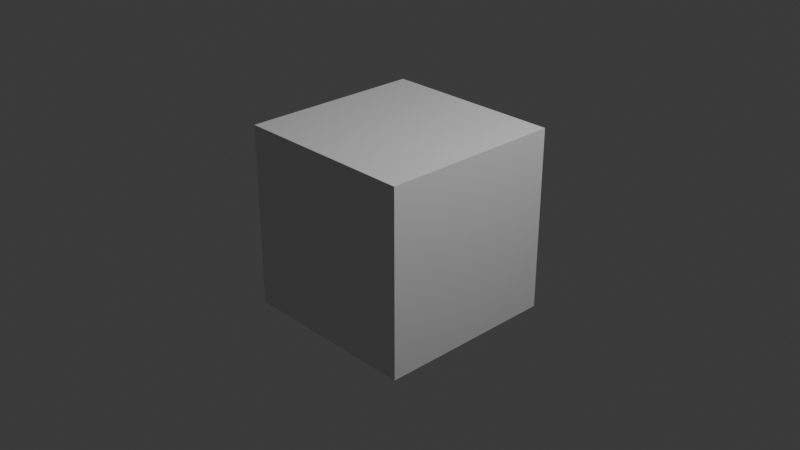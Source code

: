 # Source: Spotlights.blend  (saved by Blender 4.5.88; exported with 4.5.12 LTS)
import bpy
from mathutils import Matrix  # noqa: F401  (used for matrix-valued properties, if any)

bpy.ops.wm.read_factory_settings(use_empty=True)
scene = bpy.context.scene
scene.name = 'Scene'

# ---- collections
col_collection = bpy.data.collections.new('Collection'); scene.collection.children.link(col_collection)
col_spotlights = bpy.data.collections.new('Spotlights'); scene.collection.children.link(col_spotlights)

# ---- materials (node trees are filled in below, after node groups)
mat_material = bpy.data.materials.new('Material')
mat_material.alpha_threshold = 0.0
mat_material.roughness = 0.5
mat_material.line_color = (0.0, 0.0, 0.0, 1.0)

# ---- material node trees
mat_material.use_nodes = True; mat_material.node_tree.nodes.clear()
_N = mat_material.node_tree.nodes; _L = mat_material.node_tree.links
n0 = _N.new('ShaderNodeOutputMaterial'); n0.name = 'Material Output'; n0.location = (200, 100)
n1 = _N.new('ShaderNodeBsdfPrincipled'); n1.name = 'Principled BSDF'; n1.location = (-200, 100)
n1.inputs[3].default_value = 1.45
_L.new(n1.outputs[0], n0.inputs[0])
n0.is_active_output = True

# ---- world
world_world = bpy.data.worlds.new('World'); scene.world = world_world
world_world.use_nodes = True; world_world.node_tree.nodes.clear()
_N = world_world.node_tree.nodes; _L = world_world.node_tree.links
n0 = _N.new('ShaderNodeOutputWorld'); n0.name = 'World Output'; n0.location = (200, 100)
n1 = _N.new('ShaderNodeBackground'); n1.name = 'Background'; n1.location = (-200, 100)
n1.inputs[0].default_value = (0.05088, 0.05088, 0.05088, 1.0)
_L.new(n1.outputs[0], n0.inputs[0])
n0.is_active_output = True
world_world.color = (0.05088, 0.05088, 0.05088)
world_world.sun_shadow_jitter_overblur = 0.0

# ---- cameras
cam_camera = bpy.data.cameras.new('Camera')
cam_camera.clip_end = 100.0
cam_camera.ortho_scale = 7.314

# ---- lights
light_light = bpy.data.lights.new('Light', 'POINT')
light_light.energy = 1000.0
light_light.shadow_soft_size = 0.1

# ---- meshes
me_cube = bpy.data.meshes.new('Cube')
me_cube.from_pydata([(1.0, 1.0, 1.0), (1.0, 1.0, -1.0), (1.0, -1.0, 1.0), (1.0, -1.0, -1.0), (-1.0, 1.0, 1.0), (-1.0, 1.0, -1.0), (-1.0, -1.0, 1.0), (-1.0, -1.0, -1.0)], [], [(0, 4, 6, 2), (3, 2, 6, 7), (7, 6, 4, 5), (5, 1, 3, 7), (1, 0, 2, 3), (5, 4, 0, 1)])
_uv = me_cube.uv_layers.new(name='UVMap')
_uv.uv.foreach_set('vector', [0.625, 0.5, 0.875, 0.5, 0.875, 0.75, 0.625, 0.75, 0.375, 0.75, 0.625, 0.75, 0.625, 1.0, 0.375, 1.0, 0.375, 0.0, 0.625, 0.0, 0.625, 0.25, 0.375, 0.25, 0.125, 0.5, 0.375, 0.5, 0.375, 0.75, 0.125, 0.75, 0.375, 0.5, 0.625, 0.5, 0.625, 0.75, 0.375, 0.75, 0.375, 0.25, 0.625, 0.25, 0.625, 0.5, 0.375, 0.5])
me_cube.materials.append(mat_material)
me_cube.use_mirror_vertex_groups = False
me_cube.update()

# ---- objects
ob_cube = bpy.data.objects.new('Cube', me_cube)
ob_light = bpy.data.objects.new('Light', light_light)
ob_camera = bpy.data.objects.new('Camera', cam_camera)

# ---- transforms, parenting, visibility, modifiers, constraints
ob_cube.location = (0.0, 0.0, 0.0)
ob_cube.lock_rotations_4d = False
ob_cube.empty_display_type = 'ARROWS'
ob_cube.lineart.crease_threshold = 0.0
ob_light.location = (4.076, 1.005, 5.904)
ob_light.rotation_euler = (0.6503, 0.05522, 1.866)
ob_light.lock_rotations_4d = False
ob_light.empty_display_type = 'ARROWS'
ob_light.color = (0.0, 0.0, 0.0, 0.0)
ob_light.lineart.crease_threshold = 0.0
ob_camera.location = (7.359, -6.926, 4.958)
ob_camera.rotation_euler = (1.109, 0.0, 0.8149)
ob_camera.lock_rotations_4d = False
ob_camera.empty_display_type = 'ARROWS'
ob_camera.color = (0.0, 0.0, 0.0, 0.0)
ob_camera.display_type = 'WIRE'
ob_camera.lineart.crease_threshold = 0.0

# ---- collection membership
col_collection.objects.link(ob_cube)
col_collection.objects.link(ob_light)
col_collection.objects.link(ob_camera)

# ---- scene / render settings (as saved in the file)
scene.camera = ob_camera
scene.frame_start = 1; scene.frame_end = 250; scene.frame_set(1)
scene.render.engine = 'BLENDER_EEVEE_NEXT'
bpy.context.view_layer.update()
